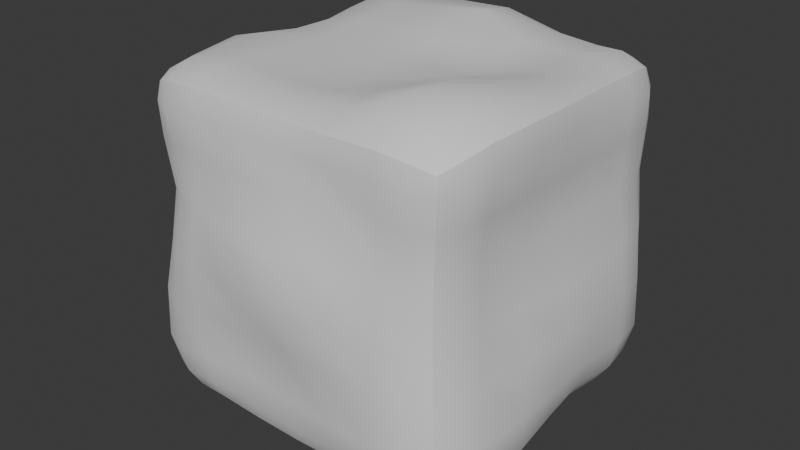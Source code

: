 # Source: NewHedge.blend  (saved by Blender 4.2.66; exported with 4.5.12 LTS)
import bpy
from mathutils import Matrix  # noqa: F401  (used for matrix-valued properties, if any)

bpy.ops.wm.read_factory_settings(use_empty=True)
scene = bpy.context.scene
scene.name = 'Scene'

# ---- collections
col_collection = bpy.data.collections.new('Collection'); scene.collection.children.link(col_collection)

# ---- materials (node trees are filled in below, after node groups)
mat_body = bpy.data.materials.new('Body')
mat_body.alpha_threshold = 0.0
mat_body.use_transparent_shadow = False
mat_body.roughness = 0.5
mat_body.line_color = (0.0, 0.0, 0.0, 1.0)

# ---- node groups
ng_smooth_by_angle = bpy.data.node_groups.new('Smooth by Angle', 'GeometryNodeTree')
_s = ng_smooth_by_angle.interface.new_socket(name='Mesh', in_out='OUTPUT', socket_type='NodeSocketGeometry')
_s = ng_smooth_by_angle.interface.new_socket(name='Mesh', in_out='INPUT', socket_type='NodeSocketGeometry')
_s = ng_smooth_by_angle.interface.new_socket(name='Angle', in_out='INPUT', socket_type='NodeSocketFloat')
_s.subtype = 'ANGLE'
_s.default_value = 0.5236
_s.min_value = 0.0
_s.max_value = 3.142
_s.description = 'Maximum face angle for smooth edges'
_s = ng_smooth_by_angle.interface.new_socket(name='Ignore Sharpness', in_out='INPUT', socket_type='NodeSocketBool')
_s.force_non_field = True
ng_smooth_by_angle.description = 'Set the sharpness of mesh edges based on the angle between the neighboring faces'
ng_smooth_by_angle.is_modifier = True
_N = ng_smooth_by_angle.nodes; _L = ng_smooth_by_angle.links
n0 = _N.new('GeometryNodeSetShadeSmooth'); n0.name = 'Set Shade Smooth'; n0.location = (120, -80)
n0.domain = 'EDGE'
n1 = _N.new('GeometryNodeSetShadeSmooth'); n1.name = 'Set Shade Smooth.001'; n1.location = (300, -80)
n2 = _N.new('NodeGroupOutput'); n2.name = 'Group Output'; n2.location = (480, -80)
n3 = _N.new('GeometryNodeInputMeshEdgeAngle'); n3.name = 'Edge Angle'; n3.location = (-440, -240)
n4 = _N.new('NodeGroupInput'); n4.name = 'Group Input'; n4.location = (-80, -80)
n5 = _N.new('GeometryNodeInputEdgeSmooth'); n5.name = 'Is Edge Smooth'; n5.location = (-260, -120)
n6 = _N.new('GeometryNodeInputShadeSmooth'); n6.name = 'Is Shade Smooth'; n6.location = (-440, -397)
n7 = _N.new('FunctionNodeCompare'); n7.name = 'Compare'; n7.location = (-260, -260)
n7.operation = 'LESS_EQUAL'
n7.inputs[6].default_value = (0.0, 0.0, 0.0, 0.0)
n7.inputs[7].default_value = (0.0, 0.0, 0.0, 0.0)
n8 = _N.new('FunctionNodeBooleanMath'); n8.name = 'Boolean Math.001'; n8.location = (-80, -260)
n9 = _N.new('NodeGroupInput'); n9.name = 'Group Input.001'; n9.location = (-440, -329)
n10 = _N.new('NodeGroupInput'); n10.name = 'Group Input.002'; n10.location = (-259, -189)
n11 = _N.new('FunctionNodeBooleanMath'); n11.name = 'Boolean Math'; n11.location = (-80, -149)
n11.operation = 'OR'
n12 = _N.new('FunctionNodeBooleanMath'); n12.name = 'Boolean Math.002'; n12.location = (-260, -380)
n12.operation = 'OR'
n13 = _N.new('NodeGroupInput'); n13.name = 'Group Input.003'; n13.location = (-440, -460)
_L.new(n3.outputs[0], n7.inputs[0])
_L.new(n1.outputs[0], n2.inputs[0])
_L.new(n9.outputs[1], n7.inputs[1])
_L.new(n7.outputs[0], n8.inputs[0])
_L.new(n4.outputs[0], n0.inputs[0])
_L.new(n0.outputs[0], n1.inputs[0])
_L.new(n8.outputs[0], n0.inputs[2])
_L.new(n10.outputs[2], n11.inputs[1])
_L.new(n5.outputs[0], n11.inputs[0])
_L.new(n11.outputs[0], n0.inputs[1])
_L.new(n13.outputs[2], n12.inputs[1])
_L.new(n6.outputs[0], n12.inputs[0])
_L.new(n12.outputs[0], n8.inputs[1])
n2.is_active_output = True

# ---- material node trees
mat_body.use_nodes = True; mat_body.node_tree.nodes.clear()
_N = mat_body.node_tree.nodes; _L = mat_body.node_tree.links
n0 = _N.new('ShaderNodeOutputMaterial'); n0.name = 'Material Output'; n0.location = (300, 300)
n1 = _N.new('ShaderNodeBsdfPrincipled'); n1.name = 'Principled BSDF'; n1.location = (10, 300)
n1.inputs[3].default_value = 1.45
_L.new(n1.outputs[0], n0.inputs[0])
n0.is_active_output = True

# ---- world
world_world = bpy.data.worlds.new('World'); scene.world = world_world
world_world.use_nodes = True; world_world.node_tree.nodes.clear()
_N = world_world.node_tree.nodes; _L = world_world.node_tree.links
n0 = _N.new('ShaderNodeOutputWorld'); n0.name = 'World Output'; n0.location = (300, 300)
n1 = _N.new('ShaderNodeBackground'); n1.name = 'Background'; n1.location = (10, 300)
n1.inputs[0].default_value = (0.05088, 0.05088, 0.05088, 1.0)
_L.new(n1.outputs[0], n0.inputs[0])
n0.is_active_output = True
world_world.color = (0.05088, 0.05088, 0.05088)
world_world.sun_shadow_jitter_overblur = 0.0

# ---- meshes
me_cube = bpy.data.meshes.new('Cube')
me_cube.from_pydata([(-0.6673, 1.155, -0.6669), (-0.331, 1.054, -0.6675), (0.0003573, 1.01, -0.6669), (0.3333, 1.002, -0.6667), (0.6637, 1.061, -0.668), (-0.6738, 1.141, -0.3352), (-0.3334, 1.091, -0.3368), (0.002013, 1.06, -0.3352), (0.3339, 1.015, -0.3339), (0.6644, 1.061, -0.3331), (-0.6735, 1.105, -1.487e-05), (-0.3377, 1.106, 0.002521), (0.003883, 1.103, 0.002484), (0.3356, 1.04, 0.0003856), (0.6652, 1.074, 0.002446), (-0.6682, 1.048, 0.3339), (-0.3346, 1.04, 0.3352), (0.001163, 1.05, 0.3364), (0.3342, 1.044, 0.3348), (0.6653, 1.072, 0.3363), (-0.6683, 1.103, 0.6602), (-0.3346, 1.123, 0.6547), (-0.0002188, 1.134, 0.6555), (0.3343, 1.127, 0.6601), (0.6682, 1.124, 0.667), (1.156, 0.6661, -0.6769), (1.115, 0.3364, -0.6779), (1.138, 0.007912, -0.6726), (1.142, -0.337, -0.6725), (1.126, -0.6764, -0.6707), (1.155, 0.6674, -0.3329), (1.163, 0.3352, -0.3337), (1.165, 0.004639, -0.3267), (1.117, -0.3352, -0.3293), (1.065, -0.6697, -0.3331), (1.113, 0.666, 0.004839), (1.127, 0.3306, 0.008028), (1.123, -0.001798, 0.009088), (1.071, -0.3348, 0.002863), (1.042, -0.6676, -0.0002344), (1.051, 0.6665, 0.3343), (1.046, 0.3323, 0.3336), (1.054, -9.882e-05, 0.3332), (1.04, -0.3332, 0.3327), (1.021, -0.6671, 0.333), (1.077, 0.6672, 0.6655), (1.072, 0.333, 0.6642), (1.066, 0.0007819, 0.6627), (1.059, -0.3325, 0.6632), (1.05, -0.6681, 0.6642), (-0.6723, 0.6635, -1.143), (-0.6743, 0.3326, -1.116), (-0.6684, 0.004528, -1.143), (-0.6649, -0.3409, -1.13), (-0.6655, -0.6729, -1.078), (-0.3266, 0.6705, -1.162), (-0.3301, 0.3344, -1.171), (-0.3305, -0.0004708, -1.165), (-0.331, -0.3431, -1.109), (-0.3326, -0.672, -1.068), (0.0107, 0.6742, -1.113), (0.01458, 0.3412, -1.16), (0.006927, -0.001222, -1.18), (0.001293, -0.3432, -1.117), (0.0002242, -0.6696, -1.051), (0.3361, 0.6701, -1.048), (0.3415, 0.3407, -1.099), (0.3397, 0.002817, -1.152), (0.3333, -0.3419, -1.125), (0.3323, -0.6698, -1.064), (0.6655, 0.6668, -1.042), (0.6675, 0.3359, -1.058), (0.6697, 0.004553, -1.117), (0.6676, -0.3381, -1.147), (0.6642, -0.6731, -1.12), (-1.204, -0.6807, -0.6667), (-1.185, -0.3299, -0.6656), (-1.088, 0.008579, -0.6677), (-1.018, 0.3349, -0.6669), (-1.037, 0.6656, -0.6658), (-1.1, -0.6738, -0.3218), (-1.134, -0.3391, -0.3273), (-1.14, 0.01172, -0.3398), (-1.027, 0.3363, -0.3343), (-1.019, 0.6664, -0.3333), (-1.028, -0.6679, 0.0007788), (-1.073, -0.3357, -0.003345), (-1.142, 0.00738, -0.007442), (-1.037, 0.3362, -0.001429), (-1.016, 0.6669, -0.000643), (-1.054, -0.6704, 0.3323), (-1.102, -0.3352, 0.3314), (-1.077, 0.004408, 0.3325), (-1.034, 0.3351, 0.3326), (-1.056, 0.6678, 0.3312), (-1.121, -0.677, 0.6693), (-1.147, -0.3328, 0.6741), (-1.073, 0.005159, 0.6697), (-1.047, 0.335, 0.6676), (-1.108, 0.6684, 0.6666), (0.6674, -1.115, -0.6719), (0.3283, -1.088, -0.6745), (-0.003802, -1.081, -0.6739), (-0.3323, -1.059, -0.6718), (-0.6619, -1.092, -0.6719), (0.6697, -1.105, -0.3327), (0.3294, -1.113, -0.3398), (-0.003447, -1.084, -0.3456), (-0.333, -1.075, -0.3453), (-0.665, -1.127, -0.3406), (0.6728, -1.088, 0.003843), (0.3434, -1.191, -0.0005724), (-0.002431, -1.246, -0.01582), (-0.3438, -1.196, -0.01229), (-0.6796, -1.141, -0.00165), (0.6708, -1.044, 0.3363), (0.3474, -1.154, 0.3499), (0.005348, -1.204, 0.356), (-0.3417, -1.145, 0.3414), (-0.6728, -1.072, 0.3352), (0.6677, -1.04, 0.6658), (0.3345, -1.032, 0.668), (0.002865, -1.059, 0.6701), (-0.3339, -1.085, 0.6686), (-0.67, -1.046, 0.6677), (0.6685, 0.6685, 1.083), (0.6672, 0.3338, 1.074), (0.6651, 0.009529, 1.123), (0.6656, -0.3141, 1.217), (0.6657, -0.684, 1.249), (0.3416, 0.6695, 1.092), (0.336, 0.3325, 1.067), (0.3323, 0.001397, 1.063), (0.3266, -0.329, 1.089), (0.3178, -0.6727, 1.145), (0.01477, 0.6733, 1.219), (0.004749, 0.3259, 1.112), (4.064e-05, -0.004704, 1.102), (-0.002386, -0.3333, 1.06), (-0.004035, -0.6654, 1.084), (-0.3409, 0.6718, 1.178), (-0.3375, 0.3252, 1.12), (-0.3364, -0.004874, 1.091), (-0.3334, -0.334, 1.067), (-0.332, -0.6637, 1.074), (-0.6794, 0.671, 1.137), (-0.6738, 0.3302, 1.097), (-0.669, -0.0001862, 1.078), (-0.6657, -0.3311, 1.087), (-0.6649, -0.6635, 1.107), (0.8784, 0.8738, 1.092), (1.083, 0.8648, 0.8767), (0.8654, 1.078, 0.8729), (1.018, 0.8777, 1.02), (0.9849, 0.9826, 0.9869), (1.009, 1.007, 0.8776), (0.8787, 1.014, 1.017), (0.8814, 1.069, -0.8574), (1.079, 0.8852, -0.8723), (0.8603, 0.8485, -1.051), (1.019, 1.019, -0.8752), (0.9806, 0.9792, -0.9789), (1.005, 0.8679, -1.005), (0.8656, 0.994, -0.9936), (0.9069, -0.9021, 1.104), (0.8508, -1.072, 0.8743), (1.084, -0.8614, 0.891), (0.8876, -1.031, 1.02), (0.9922, -0.995, 0.9887), (0.9991, -1.001, 0.8746), (1.038, -0.8972, 1.029), (1.1, -0.8814, -0.911), (0.8778, -1.07, -0.8805), (0.901, -0.8782, -1.104), (1.024, -1.017, -0.8962), (1.001, -0.9937, -1.008), (0.8879, -1.014, -1.027), (1.039, -0.891, -1.047), (-0.8967, 0.9327, 1.115), (-0.8803, 1.113, 0.9122), (-1.075, 0.8807, 0.8875), (-0.9027, 1.064, 1.05), (-1.002, 1.019, 1.009), (-1.016, 1.03, 0.8943), (-1.029, 0.9094, 1.034), (-0.8661, 0.877, -1.068), (-1.074, 0.8733, -0.8576), (-0.883, 1.084, -0.8735), (-1.008, 0.874, -0.9999), (-0.9879, 0.9864, -0.9788), (-1.019, 1.015, -0.8706), (-0.8808, 1.018, -1.011), (-1.073, -0.8604, 0.8907), (-0.8564, -1.072, 0.8842), (-0.8847, -0.8845, 1.106), (-1.001, -1.003, 0.8847), (-0.9841, -0.9859, 0.997), (-0.8779, -1.019, 1.029), (-1.02, -0.8821, 1.033), (-0.8511, -0.8474, -1.059), (-0.8679, -1.08, -0.8538), (-1.08, -0.8763, -0.861), (-0.861, -0.9959, -0.9931), (-0.9705, -0.9744, -0.9708), (-1.008, -1.015, -0.8705), (-0.998, -0.867, -0.9986), (-0.8661, 0.6635, -1.097), (-1.046, 0.6646, -0.8557), (-0.9974, 0.6638, -1.007), (-0.8423, 0.3335, -1.075), (-1.024, 0.3347, -0.8333), (-0.9741, 0.3342, -0.985), (-0.8753, 0.005947, -1.104), (-1.078, 0.007906, -0.8717), (-1.014, 0.007066, -1.02), (-0.8884, -0.3376, -1.105), (-1.129, -0.3325, -0.8948), (-1.039, -0.3349, -1.035), (-1.126, -0.6764, -0.8833), (-0.8647, -0.6728, -1.072), (-1.022, -0.6738, -1.015), (0.6645, 0.8367, -1.038), (0.6635, 1.047, -0.839), (0.6637, 0.9793, -0.978), (0.3349, 0.8125, -1.03), (0.3333, 1.004, -0.8103), (0.3337, 0.9488, -0.9558), (0.006886, 0.8337, -1.071), (0.001259, 1.016, -0.8255), (0.003368, 0.9653, -0.9784), (-0.3283, 0.8602, -1.103), (-0.3305, 1.05, -0.8502), (-0.3296, 0.9932, -1.005), (-0.6683, 1.119, -0.8929), (-0.6706, 0.8946, -1.112), (-0.6693, 1.041, -1.037), (1.072, 0.8721, 0.6671), (0.8744, 1.095, 0.6678), (1.012, 1.018, 0.6679), (1.055, 0.8644, 0.337), (0.8629, 1.066, 0.338), (0.9999, 1.004, 0.3384), (1.094, 0.8858, 0.00649), (0.8813, 1.077, 0.005338), (1.024, 1.022, 0.006758), (1.117, 0.8979, -0.3314), (0.8904, 1.077, -0.3315), (1.037, 1.03, -0.331), (0.9053, 1.086, -0.6712), (1.125, 0.9128, -0.6751), (1.05, 1.044, -0.6734), (-0.898, -1.102, -0.6722), (-1.142, -0.92, -0.6699), (-1.05, -1.052, -0.6716), (-0.8967, -1.112, -0.33), (-1.096, -0.9035, -0.3214), (-1.036, -1.046, -0.3238), (-0.8621, -1.096, 0.001864), (-1.039, -0.853, 0.00308), (-0.9925, -1.005, 0.003732), (-0.819, -1.046, 0.3342), (-1.036, -0.8175, 0.3325), (-0.9623, -0.9649, 0.3331), (-1.083, -0.8553, 0.6678), (-0.8469, -1.046, 0.667), (-0.9974, -0.9904, 0.6669), (0.8264, -1.032, 0.6652), (1.037, -0.8279, 0.6643), (0.9689, -0.9684, 0.6646), (0.8096, -1.027, 0.3351), (1.013, -0.8083, 0.3332), (0.9496, -0.9532, 0.3339), (0.828, -1.057, 0.002698), (1.032, -0.8246, 0.0004436), (0.9671, -0.9736, 0.001453), (0.8468, -1.073, -0.3323), (1.053, -0.8439, -0.3325), (0.9867, -0.9918, -0.3322), (1.101, -0.8807, -0.671), (0.8818, -1.094, -0.6716), (1.026, -1.023, -0.6712), (-0.8597, 1.081, 0.6625), (-1.081, 0.8646, 0.6657), (-1.005, 1.008, 0.6644), (-0.8334, 1.04, 0.333), (-1.043, 0.8354, 0.3315), (-0.9756, 0.976, 0.3321), (-0.8525, 1.075, -0.0009491), (-1.03, 0.8476, -0.001274), (-0.9843, 0.9948, -0.001461), (-0.8866, 1.101, -0.333), (-1.05, 0.8718, -0.3321), (-1.014, 1.019, -0.332), (-1.066, 0.8865, -0.6645), (-0.9002, 1.114, -0.665), (-1.028, 1.033, -0.6642), (0.666, -0.9398, 1.155), (0.6669, -1.085, 0.8955), (0.6664, -1.058, 1.051), (0.3196, -0.9077, 1.107), (0.3274, -1.068, 0.8838), (0.3226, -1.035, 1.029), (-0.001065, -0.8994, 1.087), (0.002086, -1.078, 0.8952), (0.0008843, -1.033, 1.032), (-0.3294, -0.9121, 1.095), (-0.3302, -1.097, 0.9165), (-0.3288, -1.047, 1.05), (-0.67, -1.074, 0.9051), (-0.6677, -0.9024, 1.103), (-0.6694, -1.034, 1.043), (0.9004, 0.6693, 1.089), (1.087, 0.6686, 0.899), (1.036, 0.6693, 1.036), (0.9311, 0.335, 1.101), (1.103, 0.3347, 0.9271), (1.062, 0.3353, 1.059), (0.9587, 0.01384, 1.129), (1.118, 0.01019, 0.9403), (1.086, 0.01397, 1.075), (0.9856, -0.3151, 1.168), (1.131, -0.3225, 0.9486), (1.108, -0.3175, 1.092), (1.108, -0.6764, 0.9287), (0.9615, -0.683, 1.17), (1.083, -0.6808, 1.078), (-0.6656, -0.8521, -1.064), (-0.6638, -1.07, -0.8552), (-0.6652, -0.9964, -0.9964), (-0.3335, -0.8655, -1.065), (-0.3334, -1.06, -0.8676), (-0.3339, -1.003, -1.006), (-0.001432, -0.868, -1.059), (-0.003427, -1.072, -0.8719), (-0.002689, -1.008, -1.007), (0.3313, -0.8592, -1.062), (0.3293, -1.071, -0.8659), (0.3303, -1.002, -1.004), (0.6664, -1.09, -0.8783), (0.6649, -0.8723, -1.096), (0.6656, -1.016, -1.022), (-0.9076, -0.6705, 1.11), (-1.111, -0.6766, 0.9173), (-1.048, -0.6746, 1.055), (-0.9334, -0.3283, 1.121), (-1.136, -0.329, 0.9509), (-1.073, -0.3277, 1.082), (-0.888, 0.004047, 1.083), (-1.078, 0.006575, 0.8925), (-1.025, 0.006351, 1.03), (-0.8723, 0.3305, 1.081), (-1.057, 0.3329, 0.8704), (-1.007, 0.3314, 1.013), (-1.102, 0.6694, 0.8962), (-0.9023, 0.6706, 1.113), (-1.041, 0.6701, 1.041), (-0.6798, 0.9752, 1.139), (-0.6754, 1.144, 0.9471), (-0.6786, 1.106, 1.084), (-0.341, 0.9723, 1.149), (-0.3385, 1.149, 0.9349), (-0.3403, 1.105, 1.078), (0.01409, 0.9732, 1.164), (0.007943, 1.153, 0.934), (0.01211, 1.106, 1.082), (0.3474, 0.9232, 1.099), (0.3441, 1.122, 0.9085), (0.3483, 1.063, 1.045), (0.6711, 1.105, 0.8915), (0.6712, 0.8919, 1.085), (0.6721, 1.035, 1.029), (0.9287, -0.6783, -1.13), (1.125, -0.6797, -0.9407), (1.067, -0.6802, -1.077), (0.9056, -0.3372, -1.128), (1.119, -0.3367, -0.9177), (1.049, -0.3368, -1.06), (0.8676, 0.004785, -1.092), (1.098, 0.006419, -0.8765), (1.015, 0.005358, -1.019), (0.8397, 0.3355, -1.05), (1.077, 0.3358, -0.8496), (0.9901, 0.3354, -0.9872), (1.106, 0.6653, -0.8779), (0.864, 0.6656, -1.055), (1.016, 0.6651, -1.008)], [], [(201, 252, 75, 218), (149, 341, 194, 309), (281, 179, 357, 20), (372, 29, 278, 171), (266, 165, 297, 120), (236, 151, 312, 45), (324, 129, 296, 164), (104, 109, 254, 251), (249, 245, 30, 25), (245, 242, 35, 30), (242, 239, 40, 35), (207, 79, 293, 186), (239, 236, 45, 40), (234, 230, 55, 50), (230, 227, 60, 55), (227, 224, 65, 60), (129, 134, 299, 296), (0, 5, 6, 1), (1, 6, 7, 2), (2, 7, 8, 3), (3, 8, 9, 4), (79, 84, 291, 293), (5, 10, 11, 6), (6, 11, 12, 7), (7, 12, 13, 8), (8, 13, 14, 9), (84, 89, 288, 291), (10, 15, 16, 11), (11, 16, 17, 12), (12, 17, 18, 13), (13, 18, 19, 14), (89, 94, 285, 288), (15, 20, 21, 16), (16, 21, 22, 17), (17, 22, 23, 18), (18, 23, 24, 19), (185, 234, 50, 206), (362, 359, 140, 135), (365, 362, 135, 130), (369, 365, 130, 125), (73, 374, 371, 74), (356, 178, 354, 145), (94, 99, 282, 285), (279, 275, 105, 100), (275, 272, 110, 105), (272, 269, 115, 110), (221, 159, 384, 70), (70, 384, 380, 71), (71, 380, 377, 72), (72, 377, 374, 73), (4, 9, 246, 248), (25, 30, 31, 26), (26, 31, 32, 27), (27, 32, 33, 28), (28, 33, 34, 29), (9, 14, 243, 246), (30, 35, 36, 31), (31, 36, 37, 32), (32, 37, 38, 33), (33, 38, 39, 34), (14, 19, 240, 243), (35, 40, 41, 36), (36, 41, 42, 37), (37, 42, 43, 38), (38, 43, 44, 39), (19, 24, 237, 240), (40, 45, 46, 41), (41, 46, 47, 42), (42, 47, 48, 43), (43, 48, 49, 44), (158, 249, 25, 383), (314, 126, 127, 317), (317, 127, 128, 320), (320, 128, 129, 324), (330, 103, 104, 327), (210, 78, 79, 207), (333, 102, 103, 330), (336, 101, 102, 333), (338, 100, 101, 336), (148, 344, 341, 149), (187, 294, 0, 233), (213, 77, 78, 210), (216, 76, 77, 213), (218, 75, 76, 216), (224, 221, 70, 65), (233, 0, 1, 231), (50, 55, 56, 51), (51, 56, 57, 52), (52, 57, 58, 53), (53, 58, 59, 54), (231, 1, 2, 228), (55, 60, 61, 56), (56, 61, 62, 57), (57, 62, 63, 58), (58, 63, 64, 59), (228, 2, 3, 225), (60, 65, 66, 61), (61, 66, 67, 62), (62, 67, 68, 63), (63, 68, 69, 64), (225, 3, 4, 222), (65, 70, 71, 66), (66, 71, 72, 67), (67, 72, 73, 68), (68, 73, 74, 69), (222, 4, 248, 157), (383, 25, 26, 381), (381, 26, 27, 378), (378, 27, 28, 375), (375, 28, 29, 372), (263, 192, 342, 95), (294, 290, 5, 0), (290, 287, 10, 5), (287, 284, 15, 10), (284, 281, 20, 15), (327, 104, 251, 200), (215, 53, 54, 219), (212, 52, 53, 215), (209, 51, 52, 212), (206, 50, 51, 209), (109, 114, 257, 254), (75, 80, 81, 76), (76, 81, 82, 77), (77, 82, 83, 78), (78, 83, 84, 79), (114, 119, 260, 257), (80, 85, 86, 81), (81, 86, 87, 82), (82, 87, 88, 83), (83, 88, 89, 84), (119, 124, 264, 260), (85, 90, 91, 86), (86, 91, 92, 87), (87, 92, 93, 88), (88, 93, 94, 89), (269, 266, 120, 115), (90, 95, 96, 91), (91, 96, 97, 92), (92, 97, 98, 93), (93, 98, 99, 94), (124, 308, 193, 264), (147, 347, 344, 148), (146, 350, 347, 147), (145, 354, 350, 146), (359, 356, 145, 140), (219, 54, 326, 199), (252, 255, 80, 75), (255, 258, 85, 80), (258, 261, 90, 85), (261, 263, 95, 90), (74, 371, 173, 339), (69, 74, 339, 335), (64, 69, 335, 332), (59, 64, 332, 329), (54, 59, 329, 326), (29, 34, 276, 278), (100, 105, 106, 101), (101, 106, 107, 102), (102, 107, 108, 103), (103, 108, 109, 104), (34, 39, 273, 276), (105, 110, 111, 106), (106, 111, 112, 107), (107, 112, 113, 108), (108, 113, 114, 109), (39, 44, 270, 273), (110, 115, 116, 111), (111, 116, 117, 112), (112, 117, 118, 113), (113, 118, 119, 114), (44, 49, 267, 270), (115, 120, 121, 116), (116, 121, 122, 117), (117, 122, 123, 118), (118, 123, 124, 119), (172, 279, 100, 338), (134, 139, 302, 299), (139, 144, 305, 302), (144, 149, 309, 305), (311, 125, 126, 314), (49, 323, 166, 267), (120, 297, 300, 121), (121, 300, 303, 122), (122, 303, 306, 123), (123, 306, 308, 124), (24, 368, 152, 237), (45, 312, 315, 46), (46, 315, 318, 47), (47, 318, 321, 48), (48, 321, 323, 49), (23, 366, 368, 24), (125, 130, 131, 126), (126, 131, 132, 127), (127, 132, 133, 128), (128, 133, 134, 129), (22, 363, 366, 23), (130, 135, 136, 131), (131, 136, 137, 132), (132, 137, 138, 133), (133, 138, 139, 134), (21, 360, 363, 22), (135, 140, 141, 136), (136, 141, 142, 137), (137, 142, 143, 138), (138, 143, 144, 139), (20, 357, 360, 21), (140, 145, 146, 141), (141, 146, 147, 142), (142, 147, 148, 143), (143, 148, 149, 144), (99, 353, 180, 282), (98, 351, 353, 99), (97, 348, 351, 98), (96, 345, 348, 97), (95, 342, 345, 96), (150, 153, 154, 156), (151, 155, 154, 153), (152, 156, 154, 155), (157, 160, 161, 163), (158, 162, 161, 160), (159, 163, 161, 162), (164, 167, 168, 170), (165, 169, 168, 167), (166, 170, 168, 169), (171, 174, 175, 177), (172, 176, 175, 174), (173, 177, 175, 176), (178, 181, 182, 184), (179, 183, 182, 181), (180, 184, 182, 183), (185, 188, 189, 191), (186, 190, 189, 188), (187, 191, 189, 190), (192, 195, 196, 198), (193, 197, 196, 195), (194, 198, 196, 197), (199, 202, 203, 205), (200, 204, 203, 202), (201, 205, 203, 204), (219, 199, 205, 220), (220, 205, 201, 218), (234, 185, 191, 235), (235, 191, 187, 233), (249, 158, 160, 250), (250, 160, 157, 248), (264, 193, 195, 265), (265, 195, 192, 263), (279, 172, 174, 280), (280, 174, 171, 278), (294, 187, 190, 295), (295, 190, 186, 293), (309, 194, 197, 310), (310, 197, 193, 308), (324, 164, 170, 325), (325, 170, 166, 323), (339, 173, 176, 340), (340, 176, 172, 338), (354, 178, 184, 355), (355, 184, 180, 353), (369, 150, 156, 370), (370, 156, 152, 368), (384, 159, 162, 385), (385, 162, 158, 383), (185, 206, 208, 188), (188, 208, 207, 186), (206, 209, 211, 208), (208, 211, 210, 207), (209, 212, 214, 211), (211, 214, 213, 210), (212, 215, 217, 214), (214, 217, 216, 213), (215, 219, 220, 217), (217, 220, 218, 216), (159, 221, 223, 163), (163, 223, 222, 157), (221, 224, 226, 223), (223, 226, 225, 222), (224, 227, 229, 226), (226, 229, 228, 225), (227, 230, 232, 229), (229, 232, 231, 228), (230, 234, 235, 232), (232, 235, 233, 231), (151, 236, 238, 155), (155, 238, 237, 152), (236, 239, 241, 238), (238, 241, 240, 237), (239, 242, 244, 241), (241, 244, 243, 240), (242, 245, 247, 244), (244, 247, 246, 243), (245, 249, 250, 247), (247, 250, 248, 246), (200, 251, 253, 204), (204, 253, 252, 201), (251, 254, 256, 253), (253, 256, 255, 252), (254, 257, 259, 256), (256, 259, 258, 255), (257, 260, 262, 259), (259, 262, 261, 258), (260, 264, 265, 262), (262, 265, 263, 261), (165, 266, 268, 169), (169, 268, 267, 166), (266, 269, 271, 268), (268, 271, 270, 267), (269, 272, 274, 271), (271, 274, 273, 270), (272, 275, 277, 274), (274, 277, 276, 273), (275, 279, 280, 277), (277, 280, 278, 276), (179, 281, 283, 183), (183, 283, 282, 180), (281, 284, 286, 283), (283, 286, 285, 282), (284, 287, 289, 286), (286, 289, 288, 285), (287, 290, 292, 289), (289, 292, 291, 288), (290, 294, 295, 292), (292, 295, 293, 291), (164, 296, 298, 167), (167, 298, 297, 165), (296, 299, 301, 298), (298, 301, 300, 297), (299, 302, 304, 301), (301, 304, 303, 300), (302, 305, 307, 304), (304, 307, 306, 303), (305, 309, 310, 307), (307, 310, 308, 306), (150, 311, 313, 153), (153, 313, 312, 151), (311, 314, 316, 313), (313, 316, 315, 312), (314, 317, 319, 316), (316, 319, 318, 315), (317, 320, 322, 319), (319, 322, 321, 318), (320, 324, 325, 322), (322, 325, 323, 321), (199, 326, 328, 202), (202, 328, 327, 200), (326, 329, 331, 328), (328, 331, 330, 327), (329, 332, 334, 331), (331, 334, 333, 330), (332, 335, 337, 334), (334, 337, 336, 333), (335, 339, 340, 337), (337, 340, 338, 336), (194, 341, 343, 198), (198, 343, 342, 192), (341, 344, 346, 343), (343, 346, 345, 342), (344, 347, 349, 346), (346, 349, 348, 345), (347, 350, 352, 349), (349, 352, 351, 348), (350, 354, 355, 352), (352, 355, 353, 351), (178, 356, 358, 181), (181, 358, 357, 179), (356, 359, 361, 358), (358, 361, 360, 357), (359, 362, 364, 361), (361, 364, 363, 360), (362, 365, 367, 364), (364, 367, 366, 363), (365, 369, 370, 367), (367, 370, 368, 366), (173, 371, 373, 177), (177, 373, 372, 171), (371, 374, 376, 373), (373, 376, 375, 372), (374, 377, 379, 376), (376, 379, 378, 375), (377, 380, 382, 379), (379, 382, 381, 378), (380, 384, 385, 382), (382, 385, 383, 381), (150, 369, 125, 311)])
me_cube.polygons.foreach_set('use_smooth', [True] * 384)
_uv = me_cube.uv_layers.new(name='UVMap')
_uv.uv.foreach_set('vector', [0.3954, 0.02029, 0.4167, 0.01843, 0.4167, 0.04167, 0.3941, 0.04167, 0.8333, 0.7083, 0.8564, 0.7083, 0.8553, 0.7302, 0.8333, 0.7313, 0.5833, 0.271, 0.6069, 0.2702, 0.6082, 0.2917, 0.5833, 0.2917, 0.3925, 0.7083, 0.4167, 0.7083, 0.4167, 0.7297, 0.3937, 0.7296, 0.5833, 0.773, 0.6051, 0.7714, 0.606, 0.7917, 0.5833, 0.7917, 0.5833, 0.5203, 0.6049, 0.5208, 0.606, 0.5417, 0.5833, 0.5417, 0.6413, 0.7083, 0.6667, 0.7083, 0.6667, 0.7326, 0.6434, 0.7309, 0.4167, 0.9583, 0.4583, 0.9583, 0.4583, 0.981, 0.4167, 0.9811, 0.4167, 0.5183, 0.4583, 0.519, 0.4583, 0.5417, 0.4167, 0.5417, 0.4583, 0.519, 0.5, 0.5196, 0.5, 0.5417, 0.4583, 0.5417, 0.5, 0.5196, 0.5417, 0.5207, 0.5417, 0.5417, 0.5, 0.5417, 0.3961, 0.2083, 0.4167, 0.2083, 0.4167, 0.2305, 0.3959, 0.23, 0.5417, 0.5207, 0.5833, 0.5203, 0.5833, 0.5417, 0.5417, 0.5417, 0.1667, 0.519, 0.2083, 0.5207, 0.2083, 0.5417, 0.1667, 0.5417, 0.2083, 0.5207, 0.25, 0.5226, 0.25, 0.5417, 0.2083, 0.5417, 0.25, 0.5226, 0.2917, 0.524, 0.2917, 0.5417, 0.25, 0.5417, 0.6667, 0.7083, 0.7083, 0.7083, 0.7083, 0.7312, 0.6667, 0.7326, 0.4167, 0.2917, 0.4583, 0.2917, 0.4583, 0.3333, 0.4167, 0.3333, 0.4167, 0.3333, 0.4583, 0.3333, 0.4583, 0.375, 0.4167, 0.375, 0.4167, 0.375, 0.4583, 0.375, 0.4583, 0.4167, 0.4167, 0.4167, 0.4167, 0.4167, 0.4583, 0.4167, 0.4583, 0.4583, 0.4167, 0.4583, 0.4167, 0.2083, 0.4583, 0.2083, 0.4583, 0.2298, 0.4167, 0.2305, 0.4583, 0.2917, 0.5, 0.2917, 0.5, 0.3333, 0.4583, 0.3333, 0.4583, 0.3333, 0.5, 0.3333, 0.5, 0.375, 0.4583, 0.375, 0.4583, 0.375, 0.5, 0.375, 0.5, 0.4167, 0.4583, 0.4167, 0.4583, 0.4167, 0.5, 0.4167, 0.5, 0.4583, 0.4583, 0.4583, 0.4583, 0.2083, 0.5, 0.2083, 0.5, 0.2284, 0.4583, 0.2298, 0.5, 0.2917, 0.5417, 0.2917, 0.5417, 0.3333, 0.5, 0.3333, 0.5, 0.3333, 0.5417, 0.3333, 0.5417, 0.375, 0.5, 0.375, 0.5, 0.375, 0.5417, 0.375, 0.5417, 0.4167, 0.5, 0.4167, 0.5, 0.4167, 0.5417, 0.4167, 0.5417, 0.4583, 0.5, 0.4583, 0.5, 0.2083, 0.5417, 0.2083, 0.5417, 0.2276, 0.5, 0.2284, 0.5417, 0.2917, 0.5833, 0.2917, 0.5833, 0.3333, 0.5417, 0.3333, 0.5417, 0.3333, 0.5833, 0.3333, 0.5833, 0.375, 0.5417, 0.375, 0.5417, 0.375, 0.5833, 0.375, 0.5833, 0.4167, 0.5417, 0.4167, 0.5417, 0.4167, 0.5833, 0.4167, 0.5833, 0.4583, 0.5417, 0.4583, 0.1455, 0.5198, 0.1667, 0.519, 0.1667, 0.5417, 0.1456, 0.5417, 0.75, 0.5163, 0.7917, 0.5164, 0.7917, 0.5417, 0.75, 0.5417, 0.7083, 0.5181, 0.75, 0.5163, 0.75, 0.5417, 0.7083, 0.5417, 0.6667, 0.5195, 0.7083, 0.5181, 0.7083, 0.5417, 0.6667, 0.5417, 0.3333, 0.6667, 0.3562, 0.6667, 0.3573, 0.7083, 0.3333, 0.7083, 0.8333, 0.5163, 0.8553, 0.5177, 0.8556, 0.5417, 0.8333, 0.5417, 0.5417, 0.2083, 0.5833, 0.2083, 0.5833, 0.2293, 0.5417, 0.2276, 0.4167, 0.7698, 0.4583, 0.7717, 0.4583, 0.7917, 0.4167, 0.7917, 0.4583, 0.7717, 0.5, 0.773, 0.5, 0.7917, 0.4583, 0.7917, 0.5, 0.773, 0.5417, 0.7743, 0.5417, 0.7917, 0.5, 0.7917, 0.3333, 0.5223, 0.3542, 0.5215, 0.3544, 0.5417, 0.3333, 0.5417, 0.3333, 0.5417, 0.3544, 0.5417, 0.3529, 0.5833, 0.3333, 0.5833, 0.3333, 0.5833, 0.3529, 0.5833, 0.3544, 0.625, 0.3333, 0.625, 0.3333, 0.625, 0.3544, 0.625, 0.3562, 0.6667, 0.3333, 0.6667, 0.4167, 0.4583, 0.4583, 0.4583, 0.4583, 0.4807, 0.4167, 0.4814, 0.4167, 0.5417, 0.4583, 0.5417, 0.4583, 0.5833, 0.4167, 0.5833, 0.4167, 0.5833, 0.4583, 0.5833, 0.4583, 0.625, 0.4167, 0.625, 0.4167, 0.625, 0.4583, 0.625, 0.4583, 0.6667, 0.4167, 0.6667, 0.4167, 0.6667, 0.4583, 0.6667, 0.4583, 0.7083, 0.4167, 0.7083, 0.4583, 0.4583, 0.5, 0.4583, 0.5, 0.4802, 0.4583, 0.4807, 0.4583, 0.5417, 0.5, 0.5417, 0.5, 0.5833, 0.4583, 0.5833, 0.4583, 0.5833, 0.5, 0.5833, 0.5, 0.625, 0.4583, 0.625, 0.4583, 0.625, 0.5, 0.625, 0.5, 0.6667, 0.4583, 0.6667, 0.4583, 0.6667, 0.5, 0.6667, 0.5, 0.7083, 0.4583, 0.7083, 0.5, 0.4583, 0.5417, 0.4583, 0.5417, 0.4793, 0.5, 0.4802, 0.5, 0.5417, 0.5417, 0.5417, 0.5417, 0.5833, 0.5, 0.5833, 0.5, 0.5833, 0.5417, 0.5833, 0.5417, 0.625, 0.5, 0.625, 0.5, 0.625, 0.5417, 0.625, 0.5417, 0.6667, 0.5, 0.6667, 0.5, 0.6667, 0.5417, 0.6667, 0.5417, 0.7083, 0.5, 0.7083, 0.5417, 0.4583, 0.5833, 0.4583, 0.5833, 0.4798, 0.5417, 0.4793, 0.5417, 0.5417, 0.5833, 0.5417, 0.5833, 0.5833, 0.5417, 0.5833, 0.5417, 0.5833, 0.5833, 0.5833, 0.5833, 0.625, 0.5417, 0.625, 0.5417, 0.625, 0.5833, 0.625, 0.5833, 0.6667, 0.5417, 0.6667, 0.5417, 0.6667, 0.5833, 0.6667, 0.5833, 0.7083, 0.5417, 0.7083, 0.3954, 0.5195, 0.4167, 0.5183, 0.4167, 0.5417, 0.3952, 0.5417, 0.6427, 0.5833, 0.6667, 0.5833, 0.6667, 0.625, 0.6417, 0.625, 0.6417, 0.625, 0.6667, 0.625, 0.6667, 0.6667, 0.6407, 0.6667, 0.6407, 0.6667, 0.6667, 0.6667, 0.6667, 0.7083, 0.6413, 0.7083, 0.3958, 0.9167, 0.4167, 0.9167, 0.4167, 0.9583, 0.3964, 0.9583, 0.3975, 0.1667, 0.4167, 0.1667, 0.4167, 0.2083, 0.3961, 0.2083, 0.3957, 0.875, 0.4167, 0.875, 0.4167, 0.9167, 0.3958, 0.9167, 0.396, 0.8333, 0.4167, 0.8333, 0.4167, 0.875, 0.3957, 0.875, 0.3952, 0.7917, 0.4167, 0.7917, 0.4167, 0.8333, 0.396, 0.8333, 0.8333, 0.6667, 0.8575, 0.6667, 0.8564, 0.7083, 0.8333, 0.7083, 0.395, 0.2697, 0.4167, 0.2688, 0.4167, 0.2917, 0.3942, 0.2917, 0.3954, 0.125, 0.4167, 0.125, 0.4167, 0.1667, 0.3975, 0.1667, 0.3939, 0.08333, 0.4167, 0.08333, 0.4167, 0.125, 0.3954, 0.125, 0.3941, 0.04167, 0.4167, 0.04167, 0.4167, 0.08333, 0.3939, 0.08333, 0.2917, 0.524, 0.3333, 0.5223, 0.3333, 0.5417, 0.2917, 0.5417, 0.3942, 0.2917, 0.4167, 0.2917, 0.4167, 0.3333, 0.3965, 0.3333, 0.1667, 0.5417, 0.2083, 0.5417, 0.2083, 0.5833, 0.1667, 0.5833, 0.1667, 0.5833, 0.2083, 0.5833, 0.2083, 0.625, 0.1667, 0.625, 0.1667, 0.625, 0.2083, 0.625, 0.2083, 0.6667, 0.1667, 0.6667, 0.1667, 0.6667, 0.2083, 0.6667, 0.2083, 0.7083, 0.1667, 0.7083, 0.3965, 0.3333, 0.4167, 0.3333, 0.4167, 0.375, 0.398, 0.375, 0.2083, 0.5417, 0.25, 0.5417, 0.25, 0.5833, 0.2083, 0.5833, 0.2083, 0.5833, 0.25, 0.5833, 0.25, 0.625, 0.2083, 0.625, 0.2083, 0.625, 0.25, 0.625, 0.25, 0.6667, 0.2083, 0.6667, 0.2083, 0.6667, 0.25, 0.6667, 0.25, 0.7083, 0.2083, 0.7083, 0.398, 0.375, 0.4167, 0.375, 0.4167, 0.4167, 0.399, 0.4167, 0.25, 0.5417, 0.2917, 0.5417, 0.2917, 0.5833, 0.25, 0.5833, 0.25, 0.5833, 0.2917, 0.5833, 0.2917, 0.625, 0.25, 0.625, 0.25, 0.625, 0.2917, 0.625, 0.2917, 0.6667, 0.25, 0.6667, 0.25, 0.6667, 0.2917, 0.6667, 0.2917, 0.7083, 0.25, 0.7083, 0.399, 0.4167, 0.4167, 0.4167, 0.4167, 0.4583, 0.3972, 0.4583, 0.2917, 0.5417, 0.3333, 0.5417, 0.3333, 0.5833, 0.2917, 0.5833, 0.2917, 0.5833, 0.3333, 0.5833, 0.3333, 0.625, 0.2917, 0.625, 0.2917, 0.625, 0.3333, 0.625, 0.3333, 0.6667, 0.2917, 0.6667, 0.2917, 0.6667, 0.3333, 0.6667, 0.3333, 0.7083, 0.2917, 0.7083, 0.3972, 0.4583, 0.4167, 0.4583, 0.4167, 0.4814, 0.3962, 0.4804, 0.3952, 0.5417, 0.4167, 0.5417, 0.4167, 0.5833, 0.3969, 0.5833, 0.3969, 0.5833, 0.4167, 0.5833, 0.4167, 0.625, 0.3952, 0.625, 0.3952, 0.625, 0.4167, 0.625, 0.4167, 0.6667, 0.3935, 0.6667, 0.3935, 0.6667, 0.4167, 0.6667, 0.4167, 0.7083, 0.3925, 0.7083, 0.5833, 0.02156, 0.6056, 0.02123, 0.6066, 0.04167, 0.5833, 0.04167, 0.4167, 0.2688, 0.4583, 0.2698, 0.4583, 0.2917, 0.4167, 0.2917, 0.4583, 0.2698, 0.5, 0.2716, 0.5, 0.2917, 0.4583, 0.2917, 0.5, 0.2716, 0.5417, 0.2726, 0.5417, 0.2917, 0.5, 0.2917, 0.5417, 0.2726, 0.5833, 0.271, 0.5833, 0.2917, 0.5417, 0.2917, 0.3964, 0.9583, 0.4167, 0.9583, 0.4167, 0.9811, 0.3965, 0.9797, 0.1444, 0.6667, 0.1667, 0.6667, 0.1667, 0.7083, 0.1456, 0.7083, 0.145, 0.625, 0.1667, 0.625, 0.1667, 0.6667, 0.1444, 0.6667, 0.1471, 0.5833, 0.1667, 0.5833, 0.1667, 0.625, 0.145, 0.625, 0.1456, 0.5417, 0.1667, 0.5417, 0.1667, 0.5833, 0.1471, 0.5833, 0.4583, 0.9583, 0.5, 0.9583, 0.5, 0.9788, 0.4583, 0.981, 0.4167, 0.04167, 0.4583, 0.04167, 0.4583, 0.08333, 0.4167, 0.08333, 0.4167, 0.08333, 0.4583, 0.08333, 0.4583, 0.125, 0.4167, 0.125, 0.4167, 0.125, 0.4583, 0.125, 0.4583, 0.1667, 0.4167, 0.1667, 0.4167, 0.1667, 0.4583, 0.1667, 0.4583, 0.2083, 0.4167, 0.2083, 0.5, 0.9583, 0.5417, 0.9583, 0.5417, 0.9763, 0.5, 0.9788, 0.4583, 0.04167, 0.5, 0.04167, 0.5, 0.08333, 0.4583, 0.08333, 0.4583, 0.08333, 0.5, 0.08333, 0.5, 0.125, 0.4583, 0.125, 0.4583, 0.125, 0.5, 0.125, 0.5, 0.1667, 0.4583, 0.1667, 0.4583, 0.1667, 0.5, 0.1667, 0.5, 0.2083, 0.4583, 0.2083, 0.5417, 0.9583, 0.5833, 0.9583, 0.5833, 0.9781, 0.5417, 0.9763, 0.5, 0.04167, 0.5417, 0.04167, 0.5417, 0.08333, 0.5, 0.08333, 0.5, 0.08333, 0.5417, 0.08333, 0.5417, 0.125, 0.5, 0.125, 0.5, 0.125, 0.5417, 0.125, 0.5417, 0.1667, 0.5, 0.1667, 0.5, 0.1667, 0.5417, 0.1667, 0.5417, 0.2083, 0.5, 0.2083, 0.5417, 0.7743, 0.5833, 0.773, 0.5833, 0.7917, 0.5417, 0.7917, 0.5417, 0.04167, 0.5833, 0.04167, 0.5833, 0.08333, 0.5417, 0.08333, 0.5417, 0.08333, 0.5833, 0.08333, 0.5833, 0.125, 0.5417, 0.125, 0.5417, 0.125, 0.5833, 0.125, 0.5833, 0.1667, 0.5417, 0.1667, 0.5417, 0.1667, 0.5833, 0.1667, 0.5833, 0.2083, 0.5417, 0.2083, 0.5833, 0.9583, 0.6063, 0.9583, 0.6054, 0.9787, 0.5833, 0.9781, 0.8333, 0.625, 0.8554, 0.625, 0.8575, 0.6667, 0.8333, 0.6667, 0.8333, 0.5833, 0.8544, 0.5833, 0.8554, 0.625, 0.8333, 0.625, 0.8333, 0.5417, 0.8556, 0.5417, 0.8544, 0.5833, 0.8333, 0.5833, 0.7917, 0.5164, 0.8333, 0.5163, 0.8333, 0.5417, 0.7917, 0.5417, 0.1456, 0.7083, 0.1667, 0.7083, 0.1667, 0.7283, 0.1464, 0.728, 0.4167, 0.01843, 0.4583, 0.01918, 0.4583, 0.04167, 0.4167, 0.04167, 0.4583, 0.01918, 0.5, 0.02141, 0.5, 0.04167, 0.4583, 0.04167, 0.5, 0.02141, 0.5417, 0.02371, 0.5417, 0.04167, 0.5, 0.04167, 0.5417, 0.02371, 0.5833, 0.02156, 0.5833, 0.04167, 0.5417, 0.04167, 0.3333, 0.7083, 0.3573, 0.7083, 0.3561, 0.7295, 0.3333, 0.7295, 0.2917, 0.7083, 0.3333, 0.7083, 0.3333, 0.7295, 0.2917, 0.7289, 0.25, 0.7083, 0.2917, 0.7083, 0.2917, 0.7289, 0.25, 0.7294, 0.2083, 0.7083, 0.25, 0.7083, 0.25, 0.7294, 0.2083, 0.7291, 0.1667, 0.7083, 0.2083, 0.7083, 0.2083, 0.7291, 0.1667, 0.7283, 0.4167, 0.7083, 0.4583, 0.7083, 0.4583, 0.728, 0.4167, 0.7297, 0.4167, 0.7917, 0.4583, 0.7917, 0.4583, 0.8333, 0.4167, 0.8333, 0.4167, 0.8333, 0.4583, 0.8333, 0.4583, 0.875, 0.4167, 0.875, 0.4167, 0.875, 0.4583, 0.875, 0.4583, 0.9167, 0.4167, 0.9167, 0.4167, 0.9167, 0.4583, 0.9167, 0.4583, 0.9583, 0.4167, 0.9583, 0.4583, 0.7083, 0.5, 0.7083, 0.5, 0.7269, 0.4583, 0.728, 0.4583, 0.7917, 0.5, 0.7917, 0.5, 0.8333, 0.4583, 0.8333, 0.4583, 0.8333, 0.5, 0.8333, 0.5, 0.875, 0.4583, 0.875, 0.4583, 0.875, 0.5, 0.875, 0.5, 0.9167, 0.4583, 0.9167, 0.4583, 0.9167, 0.5, 0.9167, 0.5, 0.9583, 0.4583, 0.9583, 0.5, 0.7083, 0.5417, 0.7083, 0.5417, 0.7258, 0.5, 0.7269, 0.5, 0.7917, 0.5417, 0.7917, 0.5417, 0.8333, 0.5, 0.8333, 0.5, 0.8333, 0.5417, 0.8333, 0.5417, 0.875, 0.5, 0.875, 0.5, 0.875, 0.5417, 0.875, 0.5417, 0.9167, 0.5, 0.9167, 0.5, 0.9167, 0.5417, 0.9167, 0.5417, 0.9583, 0.5, 0.9583, 0.5417, 0.7083, 0.5833, 0.7083, 0.5833, 0.7271, 0.5417, 0.7258, 0.5417, 0.7917, 0.5833, 0.7917, 0.5833, 0.8333, 0.5417, 0.8333, 0.5417, 0.8333, 0.5833, 0.8333, 0.5833, 0.875, 0.5417, 0.875, 0.5417, 0.875, 0.5833, 0.875, 0.5833, 0.9167, 0.5417, 0.9167, 0.5417, 0.9167, 0.5833, 0.9167, 0.5833, 0.9583, 0.5417, 0.9583, 0.395, 0.77, 0.4167, 0.7698, 0.4167, 0.7917, 0.3952, 0.7917, 0.7083, 0.7083, 0.75, 0.7083, 0.75, 0.7311, 0.7083, 0.7312, 0.75, 0.7083, 0.7917, 0.7083, 0.7917, 0.7317, 0.75, 0.7311, 0.7917, 0.7083, 0.8333, 0.7083, 0.8333, 0.7313, 0.7917, 0.7317, 0.6441, 0.5417, 0.6667, 0.5417, 0.6667, 0.5833, 0.6427, 0.5833, 0.5833, 0.7083, 0.6075, 0.7083, 0.6061, 0.7288, 0.5833, 0.7271, 0.5833, 0.7917, 0.606, 0.7917, 0.6053, 0.8333, 0.5833, 0.8333, 0.5833, 0.8333, 0.6053, 0.8333, 0.6057, 0.875, 0.5833, 0.875, 0.5833, 0.875, 0.6057, 0.875, 0.6067, 0.9167, 0.5833, 0.9167, 0.5833, 0.9167, 0.6067, 0.9167, 0.6063, 0.9583, 0.5833, 0.9583, 0.5833, 0.4583, 0.6057, 0.4583, 0.6047, 0.4792, 0.5833, 0.4798, 0.5833, 0.5417, 0.606, 0.5417, 0.6073, 0.5833, 0.5833, 0.5833, 0.5833, 0.5833, 0.6073, 0.5833, 0.6079, 0.625, 0.5833, 0.625, 0.5833, 0.625, 0.6079, 0.625, 0.6083, 0.6667, 0.5833, 0.6667, 0.5833, 0.6667, 0.6083, 0.6667, 0.6075, 0.7083, 0.5833, 0.7083, 0.5833, 0.4167, 0.6067, 0.4167, 0.6057, 0.4583, 0.5833, 0.4583, 0.6667, 0.5417, 0.7083, 0.5417, 0.7083, 0.5833, 0.6667, 0.5833, 0.6667, 0.5833, 0.7083, 0.5833, 0.7083, 0.625, 0.6667, 0.625, 0.6667, 0.625, 0.7083, 0.625, 0.7083, 0.6667, 0.6667, 0.6667, 0.6667, 0.6667, 0.7083, 0.6667, 0.7083, 0.7083, 0.6667, 0.7083, 0.5833, 0.375, 0.6078, 0.375, 0.6067, 0.4167, 0.5833, 0.4167, 0.7083, 0.5417, 0.75, 0.5417, 0.75, 0.5833, 0.7083, 0.5833, 0.7083, 0.5833, 0.75, 0.5833, 0.75, 0.625, 0.7083, 0.625, 0.7083, 0.625, 0.75, 0.625, 0.75, 0.6667, 0.7083, 0.6667, 0.7083, 0.6667, 0.75, 0.6667, 0.75, 0.7083, 0.7083, 0.7083, 0.5833, 0.3333, 0.6079, 0.3333, 0.6078, 0.375, 0.5833, 0.375, 0.75, 0.5417, 0.7917, 0.5417, 0.7917, 0.5833, 0.75, 0.5833, 0.75, 0.5833, 0.7917, 0.5833, 0.7917, 0.625, 0.75, 0.625, 0.75, 0.625, 0.7917, 0.625, 0.7917, 0.6667, 0.75, 0.6667, 0.75, 0.6667, 0.7917, 0.6667, 0.7917, 0.7083, 0.75, 0.7083, 0.5833, 0.2917, 0.6082, 0.2917, 0.6079, 0.3333, 0.5833, 0.3333, 0.7917, 0.5417, 0.8333, 0.5417, 0.8333, 0.5833, 0.7917, 0.5833, 0.7917, 0.5833, 0.8333, 0.5833, 0.8333, 0.625, 0.7917, 0.625, 0.7917, 0.625, 0.8333, 0.625, 0.8333, 0.6667, 0.7917, 0.6667, 0.7917, 0.6667, 0.8333, 0.6667, 0.8333, 0.7083, 0.7917, 0.7083, 0.5833, 0.2083, 0.6058, 0.2083, 0.6055, 0.2301, 0.5833, 0.2293, 0.5833, 0.1667, 0.6045, 0.1667, 0.6058, 0.2083, 0.5833, 0.2083, 0.5833, 0.125, 0.6055, 0.125, 0.6045, 0.1667, 0.5833, 0.1667, 0.5833, 0.08333, 0.6077, 0.08333, 0.6055, 0.125, 0.5833, 0.125, 0.5833, 0.04167, 0.6066, 0.04167, 0.6077, 0.08333, 0.5833, 0.08333, 0.6452, 0.5204, 0.625, 0.5177, 0.6229, 0.4999, 0.6431, 0.5, 0.6049, 0.5208, 0.6066, 0.5, 0.6229, 0.4999, 0.625, 0.5177, 0.6047, 0.4792, 0.625, 0.4819, 0.6229, 0.4999, 0.6066, 0.5, 0.3962, 0.4804, 0.3937, 0.5, 0.3744, 0.5026, 0.375, 0.4793, 0.3954, 0.5195, 0.375, 0.5198, 0.3744, 0.5026, 0.3937, 0.5, 0.3542, 0.5215, 0.3543, 0.5, 0.3744, 0.5026, 0.375, 0.5198, 0.6434, 0.7309, 0.6422, 0.75, 0.6243, 0.7483, 0.625, 0.7336, 0.6051, 0.7714, 0.6051, 0.75, 0.6243, 0.7483, 0.625, 0.7672, 0.6061, 0.7288, 0.625, 0.7336, 0.6243, 0.7483, 0.6051, 0.75, 0.3937, 0.7296, 0.3936, 0.75, 0.3774, 0.7504, 0.375, 0.7322, 0.395, 0.77, 0.375, 0.769, 0.3774, 0.7504, 0.3936, 0.75, 0.3561, 0.7295, 0.375, 0.7322, 0.3774, 0.7504, 0.356, 0.75, 0.8553, 0.5177, 0.8583, 0.5, 0.8695, 0.5, 0.875, 0.5176, 0.6069, 0.2702, 0.6059, 0.25, 0.6173, 0.25, 0.625, 0.2667, 0.6055, 0.2301, 0.625, 0.2324, 0.625, 0.2434, 0.6059, 0.25, 0.1455, 0.5198, 0.125, 0.5195, 0.125, 0.5077, 0.1434, 0.5, 0.3959, 0.23, 0.3938, 0.25, 0.3819, 0.25, 0.375, 0.2305, 0.395, 0.2697, 0.375, 0.2684, 0.375, 0.2568, 0.3938, 0.25, 0.6056, 0.02123, 0.6062, 0.0, 0.618, 0.0, 0.625, 0.01789, 0.6054, 0.9787, 0.625, 0.9818, 0.625, 0.9936, 0.6062, 1.0, 0.8553, 0.7302, 0.875, 0.7321, 0.875, 0.744, 0.8568, 0.75, 0.1464, 0.728, 0.1442, 0.75, 0.1316, 0.75, 0.125, 0.7314, 0.3965, 0.9797, 0.3923, 1.0, 0.3801, 1.0, 0.375, 0.9808, 0.3954, 0.02029, 0.375, 0.01863, 0.375, 0.006043, 0.3923, 0.0, 0.1456, 0.7083, 0.1464, 0.728, 0.125, 0.7314, 0.125, 0.7092, 0.375, 0.04081, 0.375, 0.01863, 0.3954, 0.02029, 0.3941, 0.04167, 0.1667, 0.519, 0.1455, 0.5198, 0.1434, 0.5, 0.1658, 0.5, 0.375, 0.2908, 0.375, 0.2684, 0.395, 0.2697, 0.3942, 0.2917, 0.4167, 0.5183, 0.3954, 0.5195, 0.3937, 0.5, 0.4163, 0.5, 0.4163, 0.5, 0.3937, 0.5, 0.3962, 0.4804, 0.4167, 0.4814, 0.5833, 0.9781, 0.6054, 0.9787, 0.6062, 1.0, 0.5833, 1.0, 0.5833, 0.0, 0.6062, 0.0, 0.6056, 0.02123, 0.5833, 0.02156, 0.4167, 0.7698, 0.395, 0.77, 0.3936, 0.75, 0.4173, 0.75, 0.4173, 0.75, 0.3936, 0.75, 0.3937, 0.7296, 0.4167, 0.7297, 0.4167, 0.2688, 0.395, 0.2697, 0.3938, 0.25, 0.4165, 0.25, 0.4165, 0.25, 0.3938, 0.25, 0.3959, 0.23, 0.4167, 0.2305, 0.8333, 0.7313, 0.8553, 0.7302, 0.8568, 0.75, 0.8345, 0.75, 0.625, 0.9595, 0.625, 0.9818, 0.6054, 0.9787, 0.6063, 0.9583, 0.6413, 0.7083, 0.6434, 0.7309, 0.625, 0.7336, 0.625, 0.7094, 0.625, 0.7094, 0.625, 0.7336, 0.6061, 0.7288, 0.6075, 0.7083, 0.3333, 0.7295, 0.3561, 0.7295, 0.356, 0.75, 0.3333, 0.75, 0.375, 0.7917, 0.375, 0.769, 0.395, 0.77, 0.3952, 0.7917, 0.8556, 0.5417, 0.8553, 0.5177, 0.875, 0.5176, 0.875, 0.5413, 0.625, 0.2087, 0.625, 0.2324, 0.6055, 0.2301, 0.6058, 0.2083, 0.6667, 0.5195, 0.6452, 0.5204, 0.6431, 0.5, 0.6657, 0.5, 0.625, 0.4593, 0.625, 0.4819, 0.6047, 0.4792, 0.6057, 0.4583, 0.3544, 0.5417, 0.3542, 0.5215, 0.375, 0.5198, 0.375, 0.542, 0.375, 0.542, 0.375, 0.5198, 0.3954, 0.5195, 0.3952, 0.5417, 0.1455, 0.5198, 0.1456, 0.5417, 0.125, 0.5417, 0.125, 0.5195, 0.375, 0.2305, 0.375, 0.2083, 0.3961, 0.2083, 0.3959, 0.23, 0.1456, 0.5417, 0.1471, 0.5833, 0.125, 0.5833, 0.125, 0.5425, 0.375, 0.2075, 0.375, 0.1667, 0.3975, 0.1667, 0.3961, 0.2083, 0.1471, 0.5833, 0.145, 0.625, 0.125, 0.6236, 0.125, 0.5833, 0.375, 0.1667, 0.375, 0.1264, 0.3954, 0.125, 0.3975, 0.1667, 0.145, 0.625, 0.1444, 0.6667, 0.125, 0.6661, 0.125, 0.625, 0.375, 0.125, 0.375, 0.08386, 0.3939, 0.08333, 0.3954, 0.125, 0.1444, 0.6667, 0.1456, 0.7083, 0.125, 0.7083, 0.125, 0.6674, 0.375, 0.08264, 0.375, 0.04167, 0.3941, 0.04167, 0.3939, 0.08333, 0.3542, 0.5215, 0.3333, 0.5223, 0.3333, 0.5, 0.3543, 0.5, 0.375, 0.4793, 0.375, 0.4583, 0.3972, 0.4583, 0.3962, 0.4804, 0.3333, 0.5223, 0.2917, 0.524, 0.2917, 0.5, 0.3323, 0.5, 0.375, 0.4573, 0.375, 0.4167, 0.399, 0.4167, 0.3972, 0.4583, 0.2917, 0.524, 0.25, 0.5226, 0.2507, 0.5, 0.2917, 0.5, 0.375, 0.4167, 0.375, 0.3757, 0.398, 0.375, 0.399, 0.4167, 0.25, 0.5226, 0.2083, 0.5207, 0.2092, 0.5, 0.25, 0.5, 0.375, 0.375, 0.375, 0.3342, 0.3965, 0.3333, 0.398, 0.375, 0.2083, 0.5207, 0.1667, 0.519, 0.168, 0.5, 0.2083, 0.5, 0.375, 0.3333, 0.375, 0.293, 0.3942, 0.2917, 0.3965, 0.3333, 0.6049, 0.5208, 0.5833, 0.5203, 0.5833, 0.5, 0.6066, 0.5, 0.6066, 0.5, 0.5833, 0.5, 0.5833, 0.4798, 0.6047, 0.4792, 0.5833, 0.5203, 0.5417, 0.5207, 0.5417, 0.5, 0.5833, 0.5, 0.5833, 0.5, 0.5417, 0.5, 0.5417, 0.4793, 0.5833, 0.4798, 0.5417, 0.5207, 0.5, 0.5196, 0.5003, 0.5, 0.5417, 0.5, 0.5417, 0.5, 0.5003, 0.5, 0.5, 0.4802, 0.5417, 0.4793, 0.5, 0.5196, 0.4583, 0.519, 0.4585, 0.5, 0.5003, 0.5, 0.5003, 0.5, 0.4585, 0.5, 0.4583, 0.4807, 0.5, 0.4802, 0.4583, 0.519, 0.4167, 0.5183, 0.4163, 0.5, 0.4585, 0.5, 0.4585, 0.5, 0.4163, 0.5, 0.4167, 0.4814, 0.4583, 0.4807, 0.3965, 0.9797, 0.4167, 0.9811, 0.4148, 1.0, 0.3923, 1.0, 0.3923, 0.0, 0.4148, 0.0, 0.4167, 0.01843, 0.3954, 0.02029, 0.4167, 0.9811, 0.4583, 0.981, 0.4582, 1.0, 0.417, 1.0, 0.417, 0.0, 0.4582, 0.0, 0.4583, 0.01918, 0.4167, 0.01843, 0.4583, 0.981, 0.5, 0.9788, 0.5, 1.0, 0.4599, 1.0, 0.4599, 0.0, 0.5, 0.0, 0.5, 0.02141, 0.4583, 0.01918, 0.5, 0.9788, 0.5417, 0.9763, 0.5417, 1.0, 0.5013, 1.0, 0.5013, 0.0, 0.5417, 0.0, 0.5417, 0.02371, 0.5, 0.02141, 0.5417, 0.9763, 0.5833, 0.9781, 0.5822, 1.0, 0.5417, 1.0, 0.5417, 0.0, 0.5822, 0.0, 0.5833, 0.02156, 0.5417, 0.02371, 0.6051, 0.7714, 0.5833, 0.773, 0.583, 0.75, 0.6051, 0.75, 0.6051, 0.75, 0.583, 0.75, 0.5833, 0.7271, 0.6061, 0.7288, 0.5833, 0.773, 0.5417, 0.7743, 0.5417, 0.75, 0.583, 0.75, 0.583, 0.75, 0.5417, 0.75, 0.5417, 0.7258, 0.5833, 0.7271, 0.5417, 0.7743, 0.5, 0.773, 0.5003, 0.75, 0.5417, 0.75, 0.5417, 0.75, 0.5003, 0.75, 0.5, 0.7269, 0.5417, 0.7258, 0.5, 0.773, 0.4583, 0.7717, 0.4587, 0.75, 0.5003, 0.75, 0.5003, 0.75, 0.4587, 0.75, 0.4583, 0.728, 0.5, 0.7269, 0.4583, 0.7717, 0.4167, 0.7698, 0.4173, 0.75, 0.4587, 0.75, 0.4587, 0.75, 0.4173, 0.75, 0.4167, 0.7297, 0.4583, 0.728, 0.6069, 0.2702, 0.5833, 0.271, 0.5828, 0.25, 0.6059, 0.25, 0.6059, 0.25, 0.5828, 0.25, 0.5833, 0.2293, 0.6055, 0.2301, 0.5833, 0.271, 0.5417, 0.2726, 0.5417, 0.25, 0.5828, 0.25, 0.5828, 0.25, 0.5417, 0.25, 0.5417, 0.2276, 0.5833, 0.2293, 0.5417, 0.2726, 0.5, 0.2716, 0.5003, 0.25, 0.5417, 0.25, 0.5417, 0.25, 0.5003, 0.25, 0.5, 0.2284, 0.5417, 0.2276, 0.5, 0.2716, 0.4583, 0.2698, 0.4589, 0.25, 0.5003, 0.25, 0.5003, 0.25, 0.4589, 0.25, 0.4583, 0.2298, 0.5, 0.2284, 0.4583, 0.2698, 0.4167, 0.2688, 0.4165, 0.25, 0.4589, 0.25, 0.4589, 0.25, 0.4165, 0.25, 0.4167, 0.2305, 0.4583, 0.2298, 0.6434, 0.7309, 0.6667, 0.7326, 0.6654, 0.75, 0.6422, 0.75, 0.625, 0.7672, 0.625, 0.7904, 0.606, 0.7917, 0.6051, 0.7714, 0.6667, 0.7326, 0.7083, 0.7312, 0.7083, 0.75, 0.6673, 0.75, 0.625, 0.7923, 0.625, 0.8333, 0.6053, 0.8333, 0.606, 0.7917, 0.7083, 0.7312, 0.75, 0.7311, 0.7499, 0.75, 0.7083, 0.75, 0.625, 0.8333, 0.625, 0.8749, 0.6057, 0.875, 0.6053, 0.8333, 0.75, 0.7311, 0.7917, 0.7317, 0.7911, 0.75, 0.75, 0.75, 0.625, 0.875, 0.625, 0.9161, 0.6067, 0.9167, 0.6057, 0.875, 0.7917, 0.7317, 0.8333, 0.7313, 0.8333, 0.75, 0.7923, 0.75, 0.625, 0.9173, 0.625, 0.9583, 0.6063, 0.9583, 0.6067, 0.9167, 0.6452, 0.5204, 0.6441, 0.5417, 0.625, 0.541, 0.625, 0.5177, 0.625, 0.5177, 0.625, 0.541, 0.606, 0.5417, 0.6049, 0.5208, 0.6441, 0.5417, 0.6427, 0.5833, 0.625, 0.5827, 0.625, 0.541, 0.625, 0.541, 0.625, 0.5827, 0.6073, 0.5833, 0.606, 0.5417, 0.6427, 0.5833, 0.6417, 0.625, 0.625, 0.6247, 0.625, 0.5827, 0.625, 0.5827, 0.625, 0.6247, 0.6079, 0.625, 0.6073, 0.5833, 0.6417, 0.625, 0.6407, 0.6667, 0.625, 0.6669, 0.625, 0.6247, 0.625, 0.6247, 0.625, 0.6669, 0.6083, 0.6667, 0.6079, 0.625, 0.6407, 0.6667, 0.6413, 0.7083, 0.625, 0.7094, 0.625, 0.6669, 0.625, 0.6669, 0.625, 0.7094, 0.6075, 0.7083, 0.6083, 0.6667, 0.1464, 0.728, 0.1667, 0.7283, 0.1665, 0.75, 0.1442, 0.75, 0.375, 0.9808, 0.375, 0.9585, 0.3964, 0.9583, 0.3965, 0.9797, 0.1667, 0.7283, 0.2083, 0.7291, 0.2078, 0.75, 0.1667, 0.75, 0.375, 0.9583, 0.375, 0.9172, 0.3958, 0.9167, 0.3964, 0.9583, 0.2083, 0.7291, 0.25, 0.7294, 0.2499, 0.75, 0.2083, 0.75, 0.375, 0.9167, 0.375, 0.8751, 0.3957, 0.875, 0.3958, 0.9167, 0.25, 0.7294, 0.2917, 0.7289, 0.2917, 0.75, 0.2504, 0.75, 0.375, 0.8746, 0.375, 0.8333, 0.396, 0.8333, 0.3957, 0.875, 0.2917, 0.7289, 0.3333, 0.7295, 0.3329, 0.75, 0.2917, 0.75, 0.375, 0.8333, 0.375, 0.7921, 0.3952, 0.7917, 0.396, 0.8333, 0.8553, 0.7302, 0.8564, 0.7083, 0.875, 0.7097, 0.875, 0.7321, 0.625, 0.01789, 0.625, 0.04029, 0.6066, 0.04167, 0.6056, 0.02123, 0.8564, 0.7083, 0.8575, 0.6667, 0.875, 0.668, 0.875, 0.7083, 0.625, 0.04167, 0.625, 0.08198, 0.6077, 0.08333, 0.6066, 0.04167, 0.8575, 0.6667, 0.8554, 0.625, 0.875, 0.625, 0.875, 0.6646, 0.625, 0.08537, 0.625, 0.125, 0.6055, 0.125, 0.6077, 0.08333, 0.8554, 0.625, 0.8544, 0.5833, 0.875, 0.5833, 0.875, 0.6243, 0.625, 0.1257, 0.625, 0.1667, 0.6045, 0.1667, 0.6055, 0.125, 0.8544, 0.5833, 0.8556, 0.5417, 0.875, 0.5427, 0.875, 0.5833, 0.625, 0.1667, 0.625, 0.2073, 0.6058, 0.2083, 0.6045, 0.1667, 0.8553, 0.5177, 0.8333, 0.5163, 0.8354, 0.5, 0.8583, 0.5, 0.625, 0.2667, 0.625, 0.2896, 0.6082, 0.2917, 0.6069, 0.2702, 0.8333, 0.5163, 0.7917, 0.5164, 0.7917, 0.5, 0.8328, 0.5, 0.625, 0.2922, 0.625, 0.3333, 0.6079, 0.3333, 0.6082, 0.2917, 0.7917, 0.5164, 0.75, 0.5163, 0.7501, 0.5, 0.7915, 0.5, 0.625, 0.3335, 0.625, 0.3749, 0.6078, 0.375, 0.6079, 0.3333, 0.75, 0.5163, 0.7083, 0.5181, 0.7083, 0.5, 0.7488, 0.5, 0.625, 0.3762, 0.625, 0.4167, 0.6067, 0.4167, 0.6078, 0.375, 0.7083, 0.5181, 0.6667, 0.5195, 0.6667, 0.5, 0.7077, 0.5, 0.625, 0.4173, 0.625, 0.4583, 0.6057, 0.4583, 0.6067, 0.4167, 0.3561, 0.7295, 0.3573, 0.7083, 0.375, 0.7085, 0.375, 0.7322, 0.375, 0.7322, 0.375, 0.7085, 0.3925, 0.7083, 0.3937, 0.7296, 0.3573, 0.7083, 0.3562, 0.6667, 0.375, 0.6659, 0.375, 0.7085, 0.375, 0.7085, 0.375, 0.6659, 0.3935, 0.6667, 0.3925, 0.7083, 0.3562, 0.6667, 0.3544, 0.625, 0.375, 0.6245, 0.375, 0.6659, 0.375, 0.6659, 0.375, 0.6245, 0.3952, 0.625, 0.3935, 0.6667, 0.3544, 0.625, 0.3529, 0.5833, 0.375, 0.5833, 0.375, 0.6245, 0.375, 0.6245, 0.375, 0.5833, 0.3969, 0.5833, 0.3952, 0.625, 0.3529, 0.5833, 0.3544, 0.5417, 0.375, 0.542, 0.375, 0.5833, 0.375, 0.5833, 0.375, 0.542, 0.3952, 0.5417, 0.3969, 0.5833, 0.6452, 0.5204, 0.6667, 0.5195, 0.6667, 0.5417, 0.6441, 0.5417])
me_cube.materials.append(mat_body)
me_cube.use_mirror_vertex_groups = False
me_cube.update()

# ---- objects
ob_cube = bpy.data.objects.new('Cube', me_cube)

# ---- transforms, parenting, visibility, modifiers, constraints
ob_cube.location = (0.0, 0.0, 1.008)
ob_cube.lock_rotations_4d = False
ob_cube.empty_display_type = 'ARROWS'
ob_cube.lineart.crease_threshold = 0.0
_m = ob_cube.modifiers.new('Smooth by Angle', 'NODES')
_m.node_group = ng_smooth_by_angle
_m.use_pin_to_last = True
_m.show_group_selector = False

# ---- collection membership
col_collection.objects.link(ob_cube)

# ---- scene / render settings (as saved in the file)
scene.frame_start = 1; scene.frame_end = 250; scene.frame_set(1)
scene.render.engine = 'BLENDER_EEVEE_NEXT'
bpy.context.view_layer.update()

# ---- added for rendering (the .blend has no active camera and no usable light): camera, sun
cam_auto = bpy.data.cameras.new('AutoCamera')
cam_auto.lens = 50.0
cam_auto.sensor_width = 36.0
cam_auto.clip_end = 1000.0
ob_auto_camera = bpy.data.objects.new('AutoCamera', cam_auto)
scene.collection.objects.link(ob_auto_camera)
ob_auto_camera.location = (3.82625, -4.66048, 4.1193)
ob_auto_camera.rotation_euler = (1.09748, -7.21219e-08, 0.694738)
scene.camera = ob_auto_camera
light_auto_sun = bpy.data.lights.new('AutoSun', 'SUN')
light_auto_sun.energy = 3.0
light_auto_sun.angle = 0.0523599
ob_auto_sun = bpy.data.objects.new('AutoSun', light_auto_sun)
scene.collection.objects.link(ob_auto_sun)
ob_auto_sun.rotation_euler = (0.872665, 0.174533, 0.523599)
bpy.context.view_layer.update()
